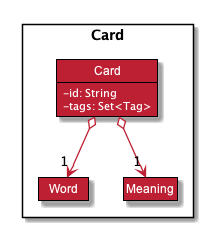

The diagram above was rendered by PlantUML. Its source (embedded in the PNG):
@startuml











skinparam BackgroundColor #FFFFFFF

skinparam Shadowing false

skinparam Class {
    FontColor #FFFFFF
    BorderThickness 1
    BorderColor #000000
    StereotypeFontColor #FFFFFF
    FontName Arial
    AttributeFontColor #FFFFFF
}

skinparam Actor {
    BorderColor #000000
    Color #000000
    FontName Arial
}

skinparam Sequence {
    MessageAlign center
    BoxFontSize 15
    BoxPadding 0
    BoxFontColor #FFFFFF
    FontName Arial
}

skinparam Participant {
    FontColor #FFFFFFF
    Padding 20
}

skinparam MinClassWidth 50
skinparam ParticipantPadding 10
skinparam Shadowing true
skinparam DefaultTextAlignment center
skinparam packageStyle Rectangle
skinparam classAttributeIconSize 0

hide footbox
hide members
hide circle
hide empty members

skinparam arrowThickness 1.3
skinparam arrowColor #BD2032
skinparam classBackgroundColor #BD2032

show members
hide empty members

Package Card <<Rectangle>>{
Class Card {
- id: String
- tags: Set<Tag>
}
Class Word
Class Meaning
}

Card o--> "1" Word
Card o--> "1" Meaning

Meaning *-LEFT[hidden]-> Word
@enduml